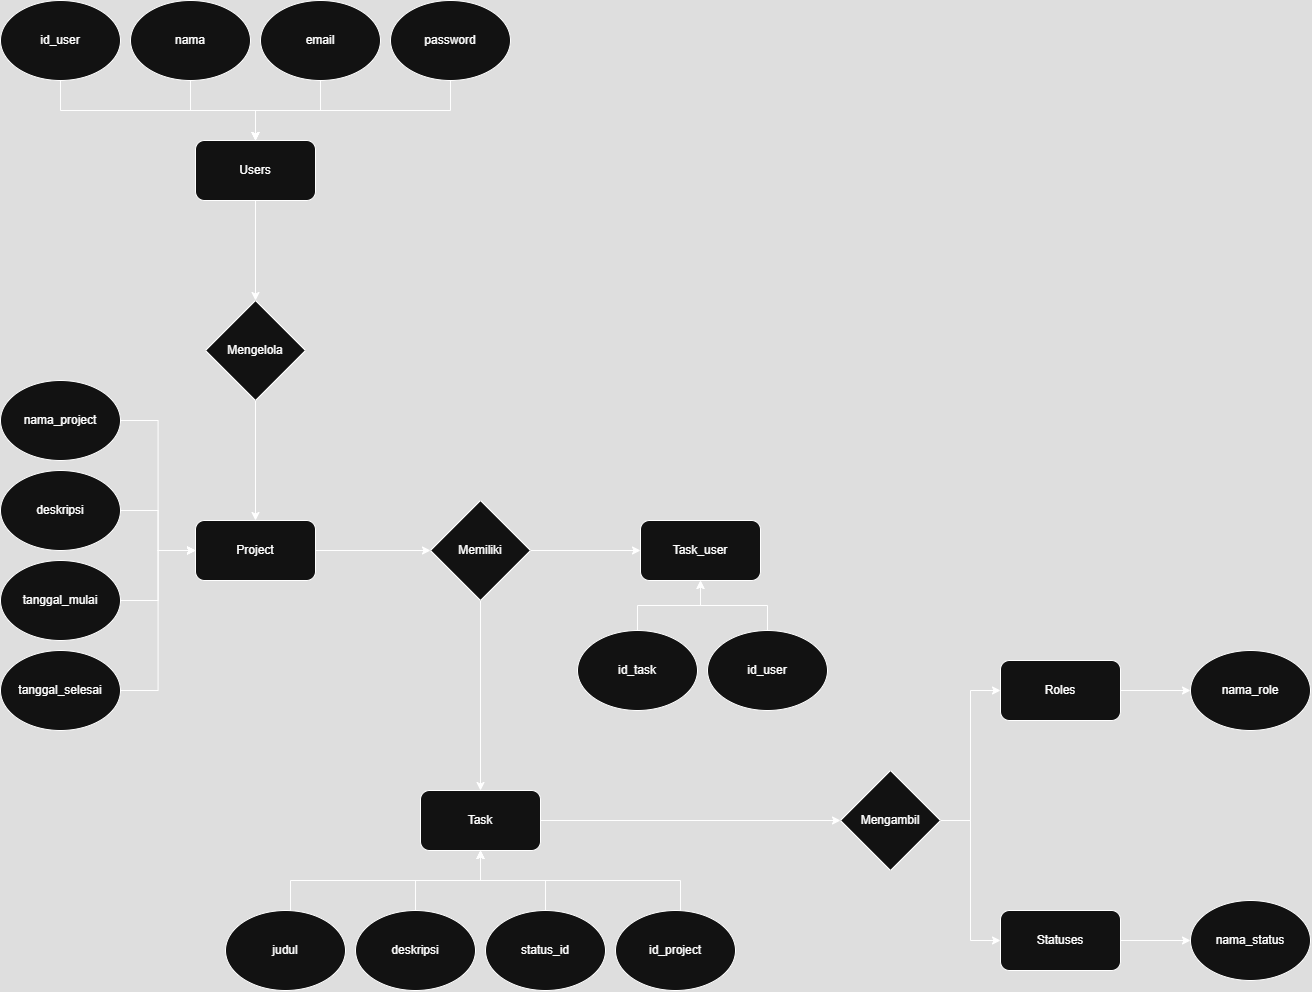

The diagram above was exported from draw.io. Its source (the exported page's mxGraphModel, read from the mxfile embedded in the PNG):
<mxGraphModel dx="1123" dy="663" grid="1" gridSize="10" guides="1" tooltips="1" connect="1" arrows="1" fold="1" page="1" pageScale="1" pageWidth="827" pageHeight="1169" math="0" shadow="0">
  <root>
    <mxCell id="0" />
    <mxCell id="1" parent="0" />
    <mxCell id="5pdBFK-k5txaHfOdYbic-17" style="edgeStyle=orthogonalEdgeStyle;rounded=0;orthogonalLoop=1;jettySize=auto;html=1;entryX=0.5;entryY=0;entryDx=0;entryDy=0;" edge="1" parent="1" source="5pdBFK-k5txaHfOdYbic-2" target="5pdBFK-k5txaHfOdYbic-15">
      <mxGeometry relative="1" as="geometry" />
    </mxCell>
    <mxCell id="5pdBFK-k5txaHfOdYbic-2" value="Users" style="rounded=1;whiteSpace=wrap;html=1;" vertex="1" parent="1">
      <mxGeometry x="195" y="140" width="120" height="60" as="geometry" />
    </mxCell>
    <mxCell id="5pdBFK-k5txaHfOdYbic-8" value="" style="group" vertex="1" connectable="0" parent="1">
      <mxGeometry width="510" height="80" as="geometry" />
    </mxCell>
    <mxCell id="5pdBFK-k5txaHfOdYbic-3" value="id_user" style="ellipse;whiteSpace=wrap;html=1;" vertex="1" parent="5pdBFK-k5txaHfOdYbic-8">
      <mxGeometry width="120" height="80" as="geometry" />
    </mxCell>
    <mxCell id="5pdBFK-k5txaHfOdYbic-4" value="password" style="ellipse;whiteSpace=wrap;html=1;" vertex="1" parent="5pdBFK-k5txaHfOdYbic-8">
      <mxGeometry x="390" width="120" height="80" as="geometry" />
    </mxCell>
    <mxCell id="5pdBFK-k5txaHfOdYbic-6" value="nama" style="ellipse;whiteSpace=wrap;html=1;" vertex="1" parent="5pdBFK-k5txaHfOdYbic-8">
      <mxGeometry x="130" width="120" height="80" as="geometry" />
    </mxCell>
    <mxCell id="5pdBFK-k5txaHfOdYbic-7" value="email" style="ellipse;whiteSpace=wrap;html=1;" vertex="1" parent="5pdBFK-k5txaHfOdYbic-8">
      <mxGeometry x="260" width="120" height="80" as="geometry" />
    </mxCell>
    <mxCell id="5pdBFK-k5txaHfOdYbic-10" style="edgeStyle=orthogonalEdgeStyle;rounded=0;orthogonalLoop=1;jettySize=auto;html=1;" edge="1" parent="1" source="5pdBFK-k5txaHfOdYbic-6" target="5pdBFK-k5txaHfOdYbic-2">
      <mxGeometry relative="1" as="geometry" />
    </mxCell>
    <mxCell id="5pdBFK-k5txaHfOdYbic-11" style="edgeStyle=orthogonalEdgeStyle;rounded=0;orthogonalLoop=1;jettySize=auto;html=1;entryX=0.5;entryY=0;entryDx=0;entryDy=0;" edge="1" parent="1" source="5pdBFK-k5txaHfOdYbic-7" target="5pdBFK-k5txaHfOdYbic-2">
      <mxGeometry relative="1" as="geometry" />
    </mxCell>
    <mxCell id="5pdBFK-k5txaHfOdYbic-19" style="edgeStyle=orthogonalEdgeStyle;rounded=0;orthogonalLoop=1;jettySize=auto;html=1;entryX=0.5;entryY=0;entryDx=0;entryDy=0;" edge="1" parent="1" source="5pdBFK-k5txaHfOdYbic-15" target="5pdBFK-k5txaHfOdYbic-18">
      <mxGeometry relative="1" as="geometry" />
    </mxCell>
    <mxCell id="5pdBFK-k5txaHfOdYbic-15" value="Mengelola" style="rhombus;whiteSpace=wrap;html=1;" vertex="1" parent="1">
      <mxGeometry x="205" y="300" width="100" height="100" as="geometry" />
    </mxCell>
    <mxCell id="5pdBFK-k5txaHfOdYbic-58" style="edgeStyle=orthogonalEdgeStyle;rounded=0;orthogonalLoop=1;jettySize=auto;html=1;entryX=0;entryY=0.5;entryDx=0;entryDy=0;" edge="1" parent="1" source="5pdBFK-k5txaHfOdYbic-16" target="5pdBFK-k5txaHfOdYbic-54">
      <mxGeometry relative="1" as="geometry" />
    </mxCell>
    <mxCell id="5pdBFK-k5txaHfOdYbic-59" style="edgeStyle=orthogonalEdgeStyle;rounded=0;orthogonalLoop=1;jettySize=auto;html=1;entryX=0;entryY=0.5;entryDx=0;entryDy=0;" edge="1" parent="1" source="5pdBFK-k5txaHfOdYbic-16" target="5pdBFK-k5txaHfOdYbic-55">
      <mxGeometry relative="1" as="geometry" />
    </mxCell>
    <mxCell id="5pdBFK-k5txaHfOdYbic-16" value="Mengambil" style="rhombus;whiteSpace=wrap;html=1;" vertex="1" parent="1">
      <mxGeometry x="840" y="770" width="100" height="100" as="geometry" />
    </mxCell>
    <mxCell id="5pdBFK-k5txaHfOdYbic-18" value="Project" style="rounded=1;whiteSpace=wrap;html=1;" vertex="1" parent="1">
      <mxGeometry x="195" y="520" width="120" height="60" as="geometry" />
    </mxCell>
    <mxCell id="5pdBFK-k5txaHfOdYbic-23" value="nama_role" style="ellipse;whiteSpace=wrap;html=1;" vertex="1" parent="1">
      <mxGeometry x="1190" y="650" width="120" height="80" as="geometry" />
    </mxCell>
    <mxCell id="5pdBFK-k5txaHfOdYbic-24" value="" style="group" vertex="1" connectable="0" parent="1">
      <mxGeometry y="380" width="120" height="350" as="geometry" />
    </mxCell>
    <mxCell id="5pdBFK-k5txaHfOdYbic-5" value="nama_project" style="ellipse;whiteSpace=wrap;html=1;" vertex="1" parent="5pdBFK-k5txaHfOdYbic-24">
      <mxGeometry width="120" height="80" as="geometry" />
    </mxCell>
    <mxCell id="5pdBFK-k5txaHfOdYbic-20" value="deskripsi" style="ellipse;whiteSpace=wrap;html=1;" vertex="1" parent="5pdBFK-k5txaHfOdYbic-24">
      <mxGeometry y="90" width="120" height="80" as="geometry" />
    </mxCell>
    <mxCell id="5pdBFK-k5txaHfOdYbic-21" value="tanggal_mulai" style="ellipse;whiteSpace=wrap;html=1;" vertex="1" parent="5pdBFK-k5txaHfOdYbic-24">
      <mxGeometry y="180" width="120" height="80" as="geometry" />
    </mxCell>
    <mxCell id="5pdBFK-k5txaHfOdYbic-22" value="tanggal_selesai" style="ellipse;whiteSpace=wrap;html=1;" vertex="1" parent="5pdBFK-k5txaHfOdYbic-24">
      <mxGeometry y="270" width="120" height="80" as="geometry" />
    </mxCell>
    <mxCell id="5pdBFK-k5txaHfOdYbic-25" style="edgeStyle=orthogonalEdgeStyle;rounded=0;orthogonalLoop=1;jettySize=auto;html=1;entryX=0;entryY=0.5;entryDx=0;entryDy=0;" edge="1" parent="1" source="5pdBFK-k5txaHfOdYbic-5" target="5pdBFK-k5txaHfOdYbic-18">
      <mxGeometry relative="1" as="geometry" />
    </mxCell>
    <mxCell id="5pdBFK-k5txaHfOdYbic-26" style="edgeStyle=orthogonalEdgeStyle;rounded=0;orthogonalLoop=1;jettySize=auto;html=1;entryX=0;entryY=0.5;entryDx=0;entryDy=0;" edge="1" parent="1" source="5pdBFK-k5txaHfOdYbic-20" target="5pdBFK-k5txaHfOdYbic-18">
      <mxGeometry relative="1" as="geometry" />
    </mxCell>
    <mxCell id="5pdBFK-k5txaHfOdYbic-27" style="edgeStyle=orthogonalEdgeStyle;rounded=0;orthogonalLoop=1;jettySize=auto;html=1;entryX=0;entryY=0.5;entryDx=0;entryDy=0;" edge="1" parent="1" source="5pdBFK-k5txaHfOdYbic-21" target="5pdBFK-k5txaHfOdYbic-18">
      <mxGeometry relative="1" as="geometry" />
    </mxCell>
    <mxCell id="5pdBFK-k5txaHfOdYbic-28" style="edgeStyle=orthogonalEdgeStyle;rounded=0;orthogonalLoop=1;jettySize=auto;html=1;entryX=0;entryY=0.5;entryDx=0;entryDy=0;" edge="1" parent="1" source="5pdBFK-k5txaHfOdYbic-22" target="5pdBFK-k5txaHfOdYbic-18">
      <mxGeometry relative="1" as="geometry" />
    </mxCell>
    <mxCell id="5pdBFK-k5txaHfOdYbic-29" style="edgeStyle=orthogonalEdgeStyle;rounded=0;orthogonalLoop=1;jettySize=auto;html=1;" edge="1" parent="1" source="5pdBFK-k5txaHfOdYbic-4" target="5pdBFK-k5txaHfOdYbic-2">
      <mxGeometry relative="1" as="geometry">
        <Array as="points">
          <mxPoint x="450" y="110" />
          <mxPoint x="255" y="110" />
        </Array>
      </mxGeometry>
    </mxCell>
    <mxCell id="5pdBFK-k5txaHfOdYbic-30" style="edgeStyle=orthogonalEdgeStyle;rounded=0;orthogonalLoop=1;jettySize=auto;html=1;" edge="1" parent="1" source="5pdBFK-k5txaHfOdYbic-3" target="5pdBFK-k5txaHfOdYbic-2">
      <mxGeometry relative="1" as="geometry">
        <Array as="points">
          <mxPoint x="60" y="110" />
          <mxPoint x="255" y="110" />
        </Array>
      </mxGeometry>
    </mxCell>
    <mxCell id="5pdBFK-k5txaHfOdYbic-34" style="edgeStyle=orthogonalEdgeStyle;rounded=0;orthogonalLoop=1;jettySize=auto;html=1;" edge="1" parent="1" source="5pdBFK-k5txaHfOdYbic-31" target="5pdBFK-k5txaHfOdYbic-33">
      <mxGeometry relative="1" as="geometry">
        <Array as="points" />
      </mxGeometry>
    </mxCell>
    <mxCell id="5pdBFK-k5txaHfOdYbic-43" style="edgeStyle=orthogonalEdgeStyle;rounded=0;orthogonalLoop=1;jettySize=auto;html=1;entryX=0.5;entryY=0;entryDx=0;entryDy=0;" edge="1" parent="1" source="5pdBFK-k5txaHfOdYbic-31" target="5pdBFK-k5txaHfOdYbic-41">
      <mxGeometry relative="1" as="geometry" />
    </mxCell>
    <mxCell id="5pdBFK-k5txaHfOdYbic-31" value="Memiliki" style="rhombus;whiteSpace=wrap;html=1;" vertex="1" parent="1">
      <mxGeometry x="430" y="500" width="100" height="100" as="geometry" />
    </mxCell>
    <mxCell id="5pdBFK-k5txaHfOdYbic-32" style="edgeStyle=orthogonalEdgeStyle;rounded=0;orthogonalLoop=1;jettySize=auto;html=1;" edge="1" parent="1" source="5pdBFK-k5txaHfOdYbic-18" target="5pdBFK-k5txaHfOdYbic-31">
      <mxGeometry relative="1" as="geometry">
        <Array as="points" />
      </mxGeometry>
    </mxCell>
    <mxCell id="5pdBFK-k5txaHfOdYbic-33" value="Task_user" style="rounded=1;whiteSpace=wrap;html=1;" vertex="1" parent="1">
      <mxGeometry x="640" y="520" width="120" height="60" as="geometry" />
    </mxCell>
    <mxCell id="5pdBFK-k5txaHfOdYbic-37" value="" style="group" vertex="1" connectable="0" parent="1">
      <mxGeometry x="577" y="630" width="250" height="80" as="geometry" />
    </mxCell>
    <mxCell id="5pdBFK-k5txaHfOdYbic-35" value="id_user" style="ellipse;whiteSpace=wrap;html=1;" vertex="1" parent="5pdBFK-k5txaHfOdYbic-37">
      <mxGeometry x="130" width="120" height="80" as="geometry" />
    </mxCell>
    <mxCell id="5pdBFK-k5txaHfOdYbic-36" value="id_task" style="ellipse;whiteSpace=wrap;html=1;" vertex="1" parent="5pdBFK-k5txaHfOdYbic-37">
      <mxGeometry width="120" height="80" as="geometry" />
    </mxCell>
    <mxCell id="5pdBFK-k5txaHfOdYbic-38" style="edgeStyle=orthogonalEdgeStyle;rounded=0;orthogonalLoop=1;jettySize=auto;html=1;entryX=0.5;entryY=1;entryDx=0;entryDy=0;" edge="1" parent="1" source="5pdBFK-k5txaHfOdYbic-36" target="5pdBFK-k5txaHfOdYbic-33">
      <mxGeometry relative="1" as="geometry" />
    </mxCell>
    <mxCell id="5pdBFK-k5txaHfOdYbic-39" style="edgeStyle=orthogonalEdgeStyle;rounded=0;orthogonalLoop=1;jettySize=auto;html=1;entryX=0.5;entryY=1;entryDx=0;entryDy=0;" edge="1" parent="1" source="5pdBFK-k5txaHfOdYbic-35" target="5pdBFK-k5txaHfOdYbic-33">
      <mxGeometry relative="1" as="geometry" />
    </mxCell>
    <mxCell id="5pdBFK-k5txaHfOdYbic-56" style="edgeStyle=orthogonalEdgeStyle;rounded=0;orthogonalLoop=1;jettySize=auto;html=1;" edge="1" parent="1" source="5pdBFK-k5txaHfOdYbic-41" target="5pdBFK-k5txaHfOdYbic-16">
      <mxGeometry relative="1" as="geometry" />
    </mxCell>
    <mxCell id="5pdBFK-k5txaHfOdYbic-41" value="Task" style="rounded=1;whiteSpace=wrap;html=1;" vertex="1" parent="1">
      <mxGeometry x="420" y="790" width="120" height="60" as="geometry" />
    </mxCell>
    <mxCell id="5pdBFK-k5txaHfOdYbic-49" value="" style="group" vertex="1" connectable="0" parent="1">
      <mxGeometry x="225" y="910" width="510" height="80" as="geometry" />
    </mxCell>
    <mxCell id="5pdBFK-k5txaHfOdYbic-44" value="judul" style="ellipse;whiteSpace=wrap;html=1;" vertex="1" parent="5pdBFK-k5txaHfOdYbic-49">
      <mxGeometry width="120" height="80" as="geometry" />
    </mxCell>
    <mxCell id="5pdBFK-k5txaHfOdYbic-45" value="status_id" style="ellipse;whiteSpace=wrap;html=1;" vertex="1" parent="5pdBFK-k5txaHfOdYbic-49">
      <mxGeometry x="260" width="120" height="80" as="geometry" />
    </mxCell>
    <mxCell id="5pdBFK-k5txaHfOdYbic-46" value="deskripsi" style="ellipse;whiteSpace=wrap;html=1;" vertex="1" parent="5pdBFK-k5txaHfOdYbic-49">
      <mxGeometry x="130" width="120" height="80" as="geometry" />
    </mxCell>
    <mxCell id="5pdBFK-k5txaHfOdYbic-48" value="id_project" style="ellipse;whiteSpace=wrap;html=1;" vertex="1" parent="5pdBFK-k5txaHfOdYbic-49">
      <mxGeometry x="390" width="120" height="80" as="geometry" />
    </mxCell>
    <mxCell id="5pdBFK-k5txaHfOdYbic-50" style="edgeStyle=orthogonalEdgeStyle;rounded=0;orthogonalLoop=1;jettySize=auto;html=1;entryX=0.5;entryY=1;entryDx=0;entryDy=0;" edge="1" parent="1" source="5pdBFK-k5txaHfOdYbic-44" target="5pdBFK-k5txaHfOdYbic-41">
      <mxGeometry relative="1" as="geometry">
        <Array as="points">
          <mxPoint x="290" y="880" />
          <mxPoint x="480" y="880" />
        </Array>
      </mxGeometry>
    </mxCell>
    <mxCell id="5pdBFK-k5txaHfOdYbic-51" style="edgeStyle=orthogonalEdgeStyle;rounded=0;orthogonalLoop=1;jettySize=auto;html=1;entryX=0.5;entryY=1;entryDx=0;entryDy=0;" edge="1" parent="1" source="5pdBFK-k5txaHfOdYbic-46" target="5pdBFK-k5txaHfOdYbic-41">
      <mxGeometry relative="1" as="geometry" />
    </mxCell>
    <mxCell id="5pdBFK-k5txaHfOdYbic-52" style="edgeStyle=orthogonalEdgeStyle;rounded=0;orthogonalLoop=1;jettySize=auto;html=1;entryX=0.5;entryY=1;entryDx=0;entryDy=0;" edge="1" parent="1" source="5pdBFK-k5txaHfOdYbic-45" target="5pdBFK-k5txaHfOdYbic-41">
      <mxGeometry relative="1" as="geometry" />
    </mxCell>
    <mxCell id="5pdBFK-k5txaHfOdYbic-53" style="edgeStyle=orthogonalEdgeStyle;rounded=0;orthogonalLoop=1;jettySize=auto;html=1;" edge="1" parent="1" source="5pdBFK-k5txaHfOdYbic-48" target="5pdBFK-k5txaHfOdYbic-41">
      <mxGeometry relative="1" as="geometry">
        <Array as="points">
          <mxPoint x="680" y="880" />
          <mxPoint x="480" y="880" />
        </Array>
      </mxGeometry>
    </mxCell>
    <mxCell id="5pdBFK-k5txaHfOdYbic-61" style="edgeStyle=orthogonalEdgeStyle;rounded=0;orthogonalLoop=1;jettySize=auto;html=1;" edge="1" parent="1" source="5pdBFK-k5txaHfOdYbic-54" target="5pdBFK-k5txaHfOdYbic-23">
      <mxGeometry relative="1" as="geometry" />
    </mxCell>
    <mxCell id="5pdBFK-k5txaHfOdYbic-54" value="Roles" style="rounded=1;whiteSpace=wrap;html=1;" vertex="1" parent="1">
      <mxGeometry x="1000" y="660" width="120" height="60" as="geometry" />
    </mxCell>
    <mxCell id="5pdBFK-k5txaHfOdYbic-60" style="edgeStyle=orthogonalEdgeStyle;rounded=0;orthogonalLoop=1;jettySize=auto;html=1;" edge="1" parent="1" source="5pdBFK-k5txaHfOdYbic-55" target="5pdBFK-k5txaHfOdYbic-57">
      <mxGeometry relative="1" as="geometry" />
    </mxCell>
    <mxCell id="5pdBFK-k5txaHfOdYbic-55" value="Statuses" style="rounded=1;whiteSpace=wrap;html=1;" vertex="1" parent="1">
      <mxGeometry x="1000" y="910" width="120" height="60" as="geometry" />
    </mxCell>
    <mxCell id="5pdBFK-k5txaHfOdYbic-57" value="nama_status" style="ellipse;whiteSpace=wrap;html=1;" vertex="1" parent="1">
      <mxGeometry x="1190" y="900" width="120" height="80" as="geometry" />
    </mxCell>
  </root>
</mxGraphModel>